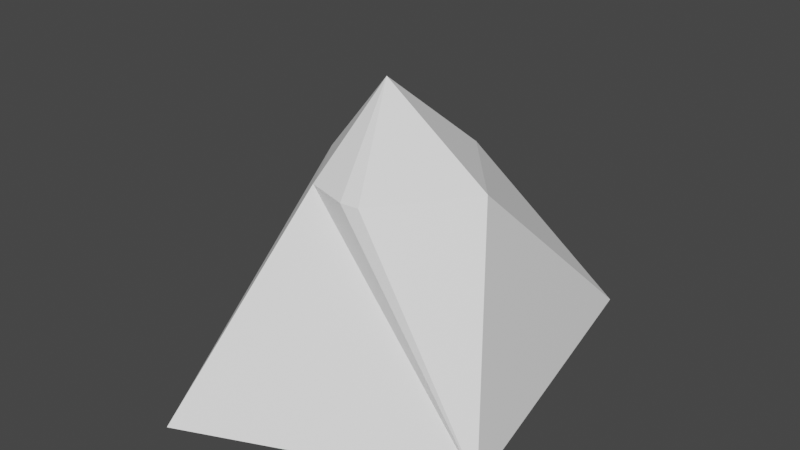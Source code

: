 # Source: snow.blend  (saved by Blender 2.90.8; exported with 4.5.12 LTS)
import bpy
from mathutils import Matrix  # noqa: F401  (used for matrix-valued properties, if any)

bpy.ops.wm.read_factory_settings(use_empty=True)
scene = bpy.context.scene
scene.name = 'Scene'

# ---- collections
col_collection = bpy.data.collections.new('Collection'); scene.collection.children.link(col_collection)

# ---- images (referenced by path relative to the original .blend; pixels are not part of the script)
import os
ASSET_DIR = os.environ.get("B2B_ASSET_DIR", "")  # directory of the original .blend (textures are referenced by path, not embedded)
HERE = os.path.dirname(os.path.abspath(__file__))  # packed textures are extracted next to this script under _unpacked/

def load_image(name, relpath, width, height, colorspace="sRGB"):
    """Load a texture the original file referenced (path relative to the .blend, or extracted next to this script)."""
    p = next((c for c in (os.path.join(HERE, relpath), os.path.join(ASSET_DIR, relpath)) if relpath and os.path.exists(c)), "")
    if p:
        img = bpy.data.images.load(p, check_existing=True)
        img.name = name
    else:  # same state as the original file: an image datablock whose file is absent (Cycles renders it pink)
        img = bpy.data.images.new(name, width, height)
        img.source = "FILE"
        img.filepath = "//" + (relpath or name)
    img.colorspace_settings.name = colorspace
    return img
img_snow = load_image('snow', '_unpacked/snow.4ccdf00c.png', 1024, 1024, 'sRGB')

# ---- materials (node trees are filled in below, after node groups)
mat_material_001 = bpy.data.materials.new('Material.001')
mat_material_001.use_transparent_shadow = False

# ---- material node trees
mat_material_001.use_nodes = True; mat_material_001.node_tree.nodes.clear()
_N = mat_material_001.node_tree.nodes; _L = mat_material_001.node_tree.links
n0 = _N.new('ShaderNodeBsdfPrincipled'); n0.name = 'Principled BSDF'; n0.location = (10, 300)
n0.distribution = 'GGX'
n0.subsurface_method = 'BURLEY'
n0.inputs[3].default_value = 1.45
n0.inputs[27].default_value = (0.0, 0.0, 0.0, 1.0)
n0.inputs[28].default_value = 1.0
n1 = _N.new('ShaderNodeOutputMaterial'); n1.name = 'Material Output'; n1.location = (300, 300)
n2 = _N.new('ShaderNodeTexImage'); n2.name = 'Image Texture'; n2.location = (-280, 275)
n2.image = img_snow
_L.new(n0.outputs[0], n1.inputs[0])
_L.new(n2.outputs[0], n0.inputs[0])
n1.is_active_output = True

# ---- world
world_world = bpy.data.worlds.new('World'); scene.world = world_world
world_world.use_nodes = True; world_world.node_tree.nodes.clear()
_N = world_world.node_tree.nodes; _L = world_world.node_tree.links
n0 = _N.new('ShaderNodeOutputWorld'); n0.name = 'World Output'; n0.location = (300, 300)
n1 = _N.new('ShaderNodeBackground'); n1.name = 'Background'; n1.location = (10, 300)
n1.inputs[0].default_value = (0.05088, 0.05088, 0.05088, 1.0)
_L.new(n1.outputs[0], n0.inputs[0])
n0.is_active_output = True
world_world.color = (0.05088, 0.05088, 0.05088)
world_world.use_sun_shadow = False
world_world.sun_shadow_jitter_overblur = 0.0

# ---- meshes
me_cylinder = bpy.data.meshes.new('Cylinder')
me_cylinder.from_pydata([(1.292, 2.704, -1.0), (0.153, 1.103, 1.0), (2.15, -1.467, -1.0), (1.128, -0.01363, 1.0), (0.2821, -1.162, 1.0), (0.0461, -1.185, 1.0), (-1.094, -2.889, -1.0), (-0.5104, -1.017, 1.0), (-1.091, -0.09101, 1.0), (-2.224, -0.2398, -1.0), (-1.094, 2.41, -1.0), (-0.9595, 0.6905, 1.0), (-0.8091, 0.8732, 1.0), (0.153, 1.103, 1.0), (1.128, -0.01363, 1.0), (0.2821, -1.162, 1.0), (0.0461, -1.185, 1.0), (-0.5104, -1.017, 1.0), (-1.091, -0.09101, 1.0), (-0.9595, 0.6905, 1.0), (-0.8091, 0.8732, 1.0), (-0.2201, -0.1003, 1.852)], [], [(0, 1, 3, 2), (2, 3, 4), (2, 4, 5), (2, 5, 7, 6), (6, 7, 8), (6, 8, 9), (9, 8, 11, 10), (10, 11, 12), (10, 12, 1), (10, 1, 0), (10, 0, 2, 6, 9), (8, 7, 17, 18), (14, 13, 21), (12, 11, 19, 20), (5, 4, 15, 16), (11, 8, 18, 19), (3, 1, 13, 14), (4, 3, 14, 15), (7, 5, 16, 17), (1, 12, 20, 13), (17, 16, 21), (18, 17, 21), (20, 19, 21), (13, 20, 21), (16, 15, 21), (19, 18, 21), (15, 14, 21)])
_uv = me_cylinder.uv_layers.new(name='UVMap')
_uv.uv.foreach_set('vector', [0.875, 0.5, 0.875, 1.0, 0.8438, 1.0, 0.8438, 0.5, 0.5625, 0.5, 0.5625, 1.0, 0.5312, 1.0, 0.5312, 0.5, 0.5312, 1.0, 0.5, 1.0, 0.5, 0.5, 0.5, 1.0, 0.4688, 1.0, 0.4688, 0.5, 0.375, 0.5, 0.375, 1.0, 0.3438, 1.0, 0.3438, 0.5, 0.3125, 1.0, 0.3125, 0.5, 0.1875, 0.5, 0.1875, 1.0, 0.1562, 1.0, 0.1562, 0.5, 0.1562, 0.5, 0.1562, 1.0, 0.125, 1.0, 0.125, 0.5, 0.125, 1.0, 0.09375, 1.0, 0.03125, 0.5, 0.0, 1.0, 0.0, 0.5, 0.7032, 0.4854, 0.9197, 0.4197, 0.75, 0.01, 0.5504, 0.1167, 0.5283, 0.3418, 0.3438, 1.0, 0.375, 1.0, 0.375, 1.0, 0.3438, 1.0, 0.8438, 1.0, 0.875, 1.0, 0.8438, 1.0, 0.125, 1.0, 0.1562, 1.0, 0.1562, 1.0, 0.125, 1.0, 0.5, 1.0, 0.5312, 1.0, 0.5312, 1.0, 0.5, 1.0, 0.1562, 1.0, 0.1875, 1.0, 0.1875, 1.0, 0.1562, 1.0, 0.8438, 1.0, 0.875, 1.0, 0.875, 1.0, 0.8438, 1.0, 0.5312, 1.0, 0.5625, 1.0, 0.5625, 1.0, 0.5312, 1.0, 0.4688, 1.0, 0.5, 1.0, 0.5, 1.0, 0.4688, 1.0, 0.09375, 1.0, 0.125, 1.0, 0.125, 1.0, 0.09375, 1.0, 0.4688, 1.0, 0.5, 1.0, 0.4688, 1.0, 0.3438, 1.0, 0.375, 1.0, 0.3438, 1.0, 0.125, 1.0, 0.1562, 1.0, 0.125, 1.0, 0.09375, 1.0, 0.125, 1.0, 0.09375, 1.0, 0.5, 1.0, 0.5312, 1.0, 0.5, 1.0, 0.1562, 1.0, 0.1875, 1.0, 0.1562, 1.0, 0.5312, 1.0, 0.5625, 1.0, 0.5312, 1.0])
me_cylinder.materials.append(mat_material_001)
me_cylinder.use_remesh_fix_poles = True
me_cylinder.use_remesh_preserve_attributes = False
me_cylinder.use_mirror_vertex_groups = False
me_cylinder.update()

# ---- objects
ob_cylinder = bpy.data.objects.new('Cylinder', me_cylinder)

# ---- transforms, parenting, visibility, modifiers, constraints
ob_cylinder.location = (0.0, 0.0, 0.5)
ob_cylinder.scale = (0.8, 0.8, 1.0)
ob_cylinder.lineart.crease_threshold = 0.0

# ---- collection membership
col_collection.objects.link(ob_cylinder)

# ---- scene / render settings (as saved in the file)
scene.frame_start = 1; scene.frame_end = 250; scene.frame_set(1)
scene.render.engine = 'BLENDER_EEVEE_NEXT'
scene.cycles.use_denoising = False
scene.cycles.samples = 128
scene.cycles.sampling_pattern = 'TABULATED_SOBOL'
scene.cycles.use_adaptive_sampling = False
scene.cycles.use_light_tree = False
scene.view_settings.view_transform = 'Filmic'
bpy.context.view_layer.update()

# ---- added for rendering (the .blend has no active camera and no usable light): camera, sun
cam_auto = bpy.data.cameras.new('AutoCamera')
cam_auto.lens = 50.0
cam_auto.sensor_width = 36.0
cam_auto.clip_end = 1000.0
ob_auto_camera = bpy.data.objects.new('AutoCamera', cam_auto)
scene.collection.objects.link(ob_auto_camera)
ob_auto_camera.location = (5.85197, -7.13186, 5.63135)
ob_auto_camera.rotation_euler = (1.09748, -7.21219e-08, 0.694738)
scene.camera = ob_auto_camera
light_auto_sun = bpy.data.lights.new('AutoSun', 'SUN')
light_auto_sun.energy = 3.0
light_auto_sun.angle = 0.0523599
ob_auto_sun = bpy.data.objects.new('AutoSun', light_auto_sun)
scene.collection.objects.link(ob_auto_sun)
ob_auto_sun.rotation_euler = (0.872665, 0.174533, 0.523599)
bpy.context.view_layer.update()
